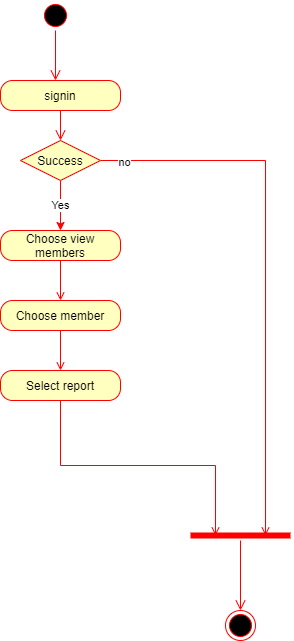

The diagram above was exported from draw.io. Its source (the exported page's mxGraphModel, read from the mxfile embedded in the PNG):
<mxGraphModel dx="898" dy="511" grid="1" gridSize="10" guides="1" tooltips="1" connect="1" arrows="1" fold="1" page="1" pageScale="1" pageWidth="827" pageHeight="1169" math="0" shadow="0">
  <root>
    <mxCell id="0" />
    <mxCell id="1" parent="0" />
    <mxCell id="u2Yf-5R2PqdyumtlbFtQ-1" value="" style="ellipse;html=1;shape=startState;fillColor=#000000;strokeColor=#ff0000;" parent="1" vertex="1">
      <mxGeometry x="190" y="80" width="30" height="30" as="geometry" />
    </mxCell>
    <mxCell id="u2Yf-5R2PqdyumtlbFtQ-2" value="" style="edgeStyle=orthogonalEdgeStyle;html=1;verticalAlign=bottom;endArrow=open;endSize=8;strokeColor=#ff0000;" parent="1" source="u2Yf-5R2PqdyumtlbFtQ-1" edge="1">
      <mxGeometry relative="1" as="geometry">
        <mxPoint x="205" y="160" as="targetPoint" />
      </mxGeometry>
    </mxCell>
    <mxCell id="u2Yf-5R2PqdyumtlbFtQ-3" value="signin" style="rounded=1;whiteSpace=wrap;html=1;arcSize=40;fontColor=#000000;fillColor=#ffffc0;strokeColor=#ff0000;" parent="1" vertex="1">
      <mxGeometry x="150" y="160" width="120" height="30" as="geometry" />
    </mxCell>
    <mxCell id="u2Yf-5R2PqdyumtlbFtQ-4" value="" style="edgeStyle=orthogonalEdgeStyle;html=1;verticalAlign=bottom;endArrow=open;endSize=8;strokeColor=#ff0000;" parent="1" source="u2Yf-5R2PqdyumtlbFtQ-3" edge="1">
      <mxGeometry relative="1" as="geometry">
        <mxPoint x="210" y="220" as="targetPoint" />
      </mxGeometry>
    </mxCell>
    <mxCell id="u2Yf-5R2PqdyumtlbFtQ-5" value="Yes" style="edgeStyle=orthogonalEdgeStyle;rounded=0;orthogonalLoop=1;jettySize=auto;html=1;exitX=0.5;exitY=1;exitDx=0;exitDy=0;entryX=0.5;entryY=0;entryDx=0;entryDy=0;startArrow=none;startFill=0;strokeColor=#FF0000;" parent="1" source="u2Yf-5R2PqdyumtlbFtQ-7" target="u2Yf-5R2PqdyumtlbFtQ-9" edge="1">
      <mxGeometry relative="1" as="geometry" />
    </mxCell>
    <mxCell id="u2Yf-5R2PqdyumtlbFtQ-19" style="edgeStyle=orthogonalEdgeStyle;rounded=0;orthogonalLoop=1;jettySize=auto;html=1;exitX=1;exitY=0.5;exitDx=0;exitDy=0;entryX=0.75;entryY=0.5;entryDx=0;entryDy=0;entryPerimeter=0;strokeColor=#FF0000;endArrow=open;endFill=0;" parent="1" source="u2Yf-5R2PqdyumtlbFtQ-7" target="u2Yf-5R2PqdyumtlbFtQ-16" edge="1">
      <mxGeometry relative="1" as="geometry" />
    </mxCell>
    <mxCell id="u2Yf-5R2PqdyumtlbFtQ-20" value="no" style="edgeLabel;html=1;align=center;verticalAlign=middle;resizable=0;points=[];" parent="u2Yf-5R2PqdyumtlbFtQ-19" vertex="1" connectable="0">
      <mxGeometry x="-0.9156" y="-1" relative="1" as="geometry">
        <mxPoint as="offset" />
      </mxGeometry>
    </mxCell>
    <mxCell id="u2Yf-5R2PqdyumtlbFtQ-7" value="Success" style="rhombus;whiteSpace=wrap;html=1;fillColor=#ffffc0;strokeColor=#ff0000;" parent="1" vertex="1">
      <mxGeometry x="170" y="220" width="80" height="40" as="geometry" />
    </mxCell>
    <mxCell id="u2Yf-5R2PqdyumtlbFtQ-8" style="edgeStyle=orthogonalEdgeStyle;rounded=0;orthogonalLoop=1;jettySize=auto;html=1;exitX=0.5;exitY=1;exitDx=0;exitDy=0;entryX=0.5;entryY=0;entryDx=0;entryDy=0;strokeColor=#FF0000;endArrow=open;endFill=0;" parent="1" source="u2Yf-5R2PqdyumtlbFtQ-9" edge="1">
      <mxGeometry relative="1" as="geometry">
        <mxPoint x="210" y="380" as="targetPoint" />
      </mxGeometry>
    </mxCell>
    <mxCell id="u2Yf-5R2PqdyumtlbFtQ-9" value="Choose view members" style="rounded=1;whiteSpace=wrap;html=1;arcSize=40;fontColor=#000000;fillColor=#ffffc0;strokeColor=#ff0000;" parent="1" vertex="1">
      <mxGeometry x="150" y="310" width="120" height="30" as="geometry" />
    </mxCell>
    <mxCell id="u2Yf-5R2PqdyumtlbFtQ-10" style="edgeStyle=orthogonalEdgeStyle;rounded=0;orthogonalLoop=1;jettySize=auto;html=1;exitX=0.5;exitY=1;exitDx=0;exitDy=0;entryX=0.5;entryY=0;entryDx=0;entryDy=0;strokeColor=#FF0000;endArrow=open;endFill=0;entryPerimeter=0;" parent="1" source="u2Yf-5R2PqdyumtlbFtQ-11" target="u2Yf-5R2PqdyumtlbFtQ-15" edge="1">
      <mxGeometry relative="1" as="geometry">
        <mxPoint x="210" y="445" as="targetPoint" />
      </mxGeometry>
    </mxCell>
    <mxCell id="u2Yf-5R2PqdyumtlbFtQ-11" value="Choose member" style="rounded=1;whiteSpace=wrap;html=1;arcSize=40;fontColor=#000000;fillColor=#ffffc0;strokeColor=#ff0000;" parent="1" vertex="1">
      <mxGeometry x="150" y="380" width="120" height="30" as="geometry" />
    </mxCell>
    <mxCell id="u2Yf-5R2PqdyumtlbFtQ-14" style="edgeStyle=orthogonalEdgeStyle;rounded=0;orthogonalLoop=1;jettySize=auto;html=1;exitX=0.5;exitY=1;exitDx=0;exitDy=0;entryX=0.25;entryY=0.5;entryDx=0;entryDy=0;strokeColor=#FF0000;endArrow=open;endFill=0;entryPerimeter=0;" parent="1" source="u2Yf-5R2PqdyumtlbFtQ-15" target="u2Yf-5R2PqdyumtlbFtQ-16" edge="1">
      <mxGeometry relative="1" as="geometry">
        <mxPoint x="210" y="585" as="targetPoint" />
      </mxGeometry>
    </mxCell>
    <mxCell id="u2Yf-5R2PqdyumtlbFtQ-15" value="Select report" style="rounded=1;whiteSpace=wrap;html=1;arcSize=40;fontColor=#000000;fillColor=#ffffc0;strokeColor=#ff0000;" parent="1" vertex="1">
      <mxGeometry x="150" y="450" width="120" height="30" as="geometry" />
    </mxCell>
    <mxCell id="u2Yf-5R2PqdyumtlbFtQ-16" value="" style="shape=line;html=1;strokeWidth=6;strokeColor=#ff0000;" parent="1" vertex="1">
      <mxGeometry x="340" y="610" width="100" height="10" as="geometry" />
    </mxCell>
    <mxCell id="u2Yf-5R2PqdyumtlbFtQ-17" value="" style="edgeStyle=orthogonalEdgeStyle;html=1;verticalAlign=bottom;endArrow=open;endSize=8;strokeColor=#ff0000;" parent="1" source="u2Yf-5R2PqdyumtlbFtQ-16" edge="1">
      <mxGeometry relative="1" as="geometry">
        <mxPoint x="390" y="690" as="targetPoint" />
        <Array as="points">
          <mxPoint x="390" y="690" />
        </Array>
      </mxGeometry>
    </mxCell>
    <mxCell id="u2Yf-5R2PqdyumtlbFtQ-18" value="" style="ellipse;html=1;shape=endState;fillColor=#000000;strokeColor=#ff0000;" parent="1" vertex="1">
      <mxGeometry x="375" y="690" width="30" height="30" as="geometry" />
    </mxCell>
  </root>
</mxGraphModel>